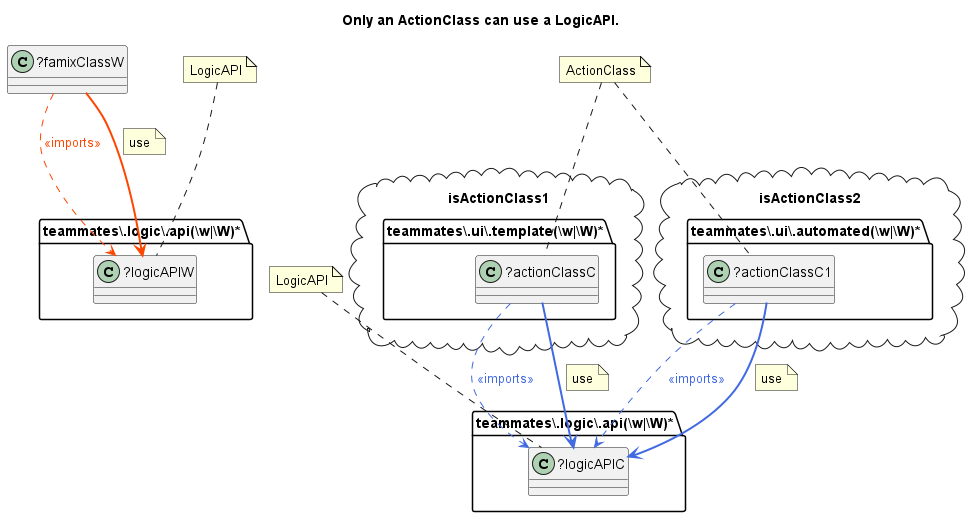

The diagram above was rendered by PlantUML. Its source (embedded in the PNG):
@startuml Only an ActionClass can use a LogicAPI.
title Only an ActionClass can use a LogicAPI.
folder "teammates\\.logic\\.api(\\w|\\W)*" as package2 {
class "?logicAPIC" as logicAPIC {
}
}
folder "teammates\\.logic\\.api(\\w|\\W)*" as package3 {
class "?logicAPIW" as logicAPIW {
}
}
package isActionClass1 <<Cloud>> {
folder "teammates\\.ui\\.template(\\w|\\W)*" as package {
class "?actionClassC" as actionClassC {
}
}
}
package isActionClass2 <<Cloud>> {
folder "teammates\\.ui\\.automated(\\w|\\W)*" as package1 {
class "?actionClassC1" as actionClassC1 {
}
}
}
class "?famixClassW" as famixClassW {
}
actionClassC -[dashed]-> logicAPIC #line:RoyalBlue;text:RoyalBlue : <<imports>>
actionClassC1 -[dashed]-> logicAPIC #line:RoyalBlue;text:RoyalBlue : <<imports>>
actionClassC -[bold]-> logicAPIC #line:RoyalBlue;text:RoyalBlue 
note on link: use
actionClassC1 -[bold]-> logicAPIC #line:RoyalBlue;text:RoyalBlue 
note on link: use
famixClassW -[dashed]-> logicAPIW #line:OrangeRed;text:OrangeRed : <<imports>>
famixClassW -[bold]-> logicAPIW #line:OrangeRed;text:OrangeRed 
note on link: use
note "LogicAPI" as LogicAPI
LogicAPI .. logicAPIC
note "LogicAPI" as LogicAPI1
LogicAPI1 .. logicAPIW
note "ActionClass" as ActionClass
ActionClass .. actionClassC
ActionClass .. actionClassC1
@enduml